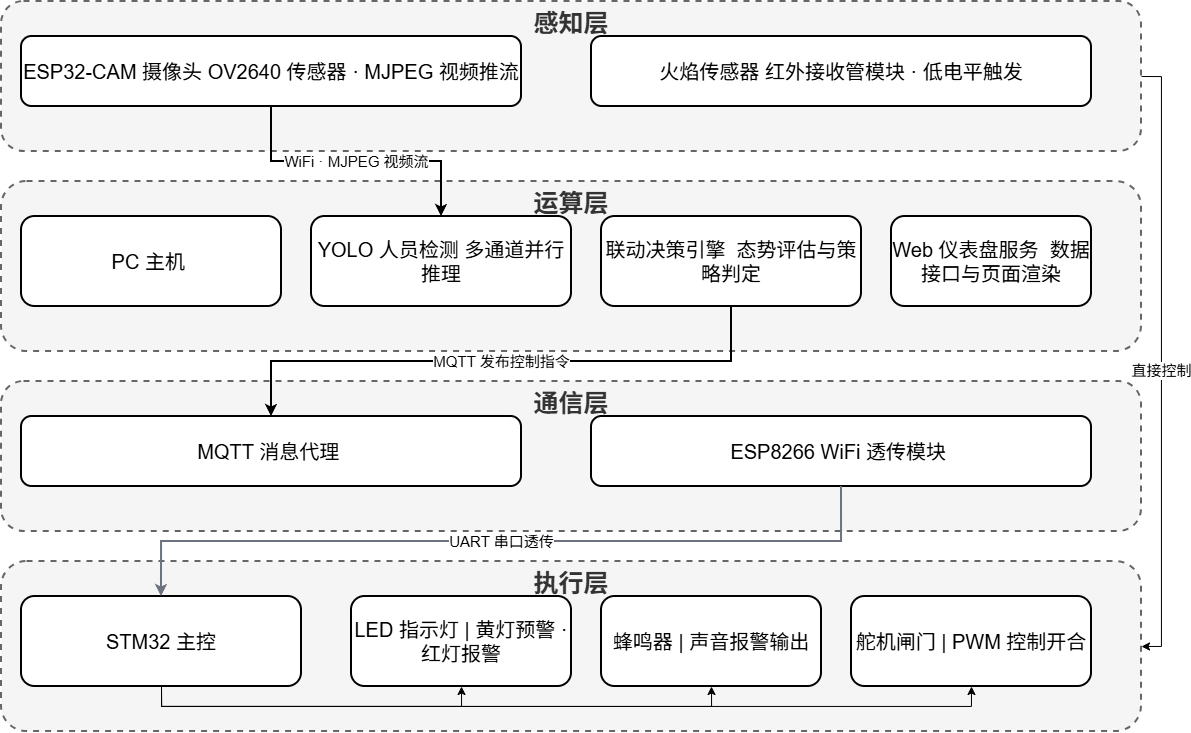

The diagram above was exported from draw.io. Its source (the exported page's mxGraphModel, read from the mxfile embedded in the PNG):
<mxGraphModel dx="1413" dy="974" grid="1" gridSize="10" guides="1" tooltips="1" connect="1" arrows="1" fold="1" page="1" pageScale="1" pageWidth="1200" pageHeight="900" math="0" shadow="0">
  <root>
    <mxCell id="0" />
    <mxCell id="1" parent="0" />
    <mxCell id="XBveHdBxd8yzkzKb16CE-1" edge="1" parent="1" source="ct_sense" style="edgeStyle=orthogonalEdgeStyle;rounded=0;orthogonalLoop=1;jettySize=auto;html=1;exitX=1;exitY=0.5;exitDx=0;exitDy=0;entryX=1;entryY=0.5;entryDx=0;entryDy=0;align=left;fontFamily=Helvetica;fontSize=11;fontColor=default;fontStyle=0;verticalAlign=top;labelBackgroundColor=default;horizontal=1;" target="ct_exec" value="">
      <mxGeometry relative="1" x="-0.0006" as="geometry">
        <mxPoint as="offset" />
        <mxPoint x="1189.9999999999995" y="679.9999999999998" as="targetPoint" />
      </mxGeometry>
    </mxCell>
    <mxCell id="XBveHdBxd8yzkzKb16CE-9" connectable="0" parent="XBveHdBxd8yzkzKb16CE-1" style="edgeLabel;html=1;align=center;verticalAlign=middle;resizable=0;points=[];" value="&lt;font style=&quot;font-size: 15px;&quot;&gt;直接控制&lt;/font&gt;" vertex="1">
      <mxGeometry relative="1" x="0.028" y="-1" as="geometry">
        <mxPoint as="offset" />
      </mxGeometry>
    </mxCell>
    <mxCell id="ct_sense" parent="1" style="rounded=1;whiteSpace=wrap;html=1;strokeWidth=2;dashed=1;verticalAlign=top;fontStyle=1;fontSize=14;fillColor=#f5f5f5;fontColor=#333333;strokeColor=#666666;" value="&lt;font style=&quot;font-size: 25px;&quot;&gt;感知层&lt;/font&gt;" vertex="1">
      <mxGeometry height="150" width="1140" x="30" y="30" as="geometry" />
    </mxCell>
    <mxCell id="ct_comp" parent="1" style="rounded=1;whiteSpace=wrap;html=1;fillColor=#f5f5f5;strokeColor=#666666;strokeWidth=2;dashed=1;verticalAlign=top;fontStyle=1;fontSize=14;fontColor=#333333;" value="&lt;font style=&quot;font-size: 25px;&quot;&gt;运算层&lt;/font&gt;" vertex="1">
      <mxGeometry height="170" width="1140" x="30" y="210" as="geometry" />
    </mxCell>
    <mxCell id="ct_comm" parent="1" style="rounded=1;whiteSpace=wrap;html=1;fillColor=#f5f5f5;strokeColor=#666666;strokeWidth=2;dashed=1;verticalAlign=top;fontStyle=1;fontSize=14;fontColor=#333333;" value="&lt;font style=&quot;font-size: 25px;&quot;&gt;通信层&lt;/font&gt;" vertex="1">
      <mxGeometry height="150" width="1140" x="30" y="410" as="geometry" />
    </mxCell>
    <mxCell id="ct_exec" parent="1" style="rounded=1;whiteSpace=wrap;html=1;fillColor=#f5f5f5;strokeColor=#666666;strokeWidth=2;dashed=1;verticalAlign=top;fontStyle=1;fontSize=14;fontColor=#333333;" value="&lt;font style=&quot;font-size: 25px;&quot;&gt;执行层&lt;/font&gt;" vertex="1">
      <mxGeometry height="170" width="1140" x="30" y="590" as="geometry" />
    </mxCell>
    <mxCell id="b_s1" parent="1" style="rounded=1;whiteSpace=wrap;html=1;strokeWidth=2;fontSize=11;" value="&lt;font style=&quot;font-size: 20px;&quot;&gt;ESP32-CAM 摄像头 OV2640 传感器 · MJPEG 视频推流&lt;/font&gt;" vertex="1">
      <mxGeometry height="70" width="500" x="50" y="65" as="geometry" />
    </mxCell>
    <mxCell id="b_s2" parent="1" style="rounded=1;whiteSpace=wrap;html=1;strokeWidth=2;fontSize=11;" value="&lt;font style=&quot;font-size: 20px;&quot;&gt;火焰传感器 红外接收管模块 · 低电平触发&lt;/font&gt;" vertex="1">
      <mxGeometry height="70" width="500" x="620" y="65" as="geometry" />
    </mxCell>
    <mxCell id="b_c1" parent="1" style="rounded=1;whiteSpace=wrap;html=1;strokeWidth=2;fontSize=11;" value="&lt;font style=&quot;font-size: 20px;&quot;&gt;PC 主机&amp;nbsp;&lt;/font&gt;" vertex="1">
      <mxGeometry height="90" width="260" x="50" y="245" as="geometry" />
    </mxCell>
    <mxCell id="b_c2" parent="1" style="rounded=1;whiteSpace=wrap;html=1;strokeWidth=2;fontSize=11;" value="&lt;font style=&quot;font-size: 20px;&quot;&gt;YOLO 人员检测 多通道并行推理&lt;/font&gt;" vertex="1">
      <mxGeometry height="90" width="260" x="340" y="245" as="geometry" />
    </mxCell>
    <mxCell id="b_c3" parent="1" style="rounded=1;whiteSpace=wrap;html=1;strokeWidth=2;fontSize=11;" value="&lt;font style=&quot;font-size: 20px;&quot;&gt;联动决策引擎&amp;nbsp; 态势评估与策略判定&lt;/font&gt;" vertex="1">
      <mxGeometry height="90" width="260" x="630" y="245" as="geometry" />
    </mxCell>
    <mxCell id="b_c4" parent="1" style="rounded=1;whiteSpace=wrap;html=1;strokeWidth=2;fontSize=11;" value="&lt;font style=&quot;font-size: 20px;&quot;&gt;Web 仪表盘服务&amp;nbsp; 数据接口与页面渲染&lt;/font&gt;" vertex="1">
      <mxGeometry height="90" width="200" x="920" y="245" as="geometry" />
    </mxCell>
    <mxCell id="b_n1" parent="1" style="rounded=1;whiteSpace=wrap;html=1;strokeWidth=2;fontSize=11;" value="&lt;font style=&quot;font-size: 20px;&quot;&gt;MQTT 消息代理&amp;nbsp;&lt;/font&gt;" vertex="1">
      <mxGeometry height="70" width="500" x="50" y="445" as="geometry" />
    </mxCell>
    <mxCell id="b_n2" parent="1" style="rounded=1;whiteSpace=wrap;html=1;strokeWidth=2;fontSize=11;" value="&lt;font style=&quot;font-size: 20px;&quot;&gt;ESP8266 WiFi 透传模块&amp;nbsp;&lt;/font&gt;" vertex="1">
      <mxGeometry height="70" width="500" x="620" y="445" as="geometry" />
    </mxCell>
    <mxCell id="XBveHdBxd8yzkzKb16CE-5" edge="1" parent="1" source="b_e1" style="edgeStyle=orthogonalEdgeStyle;rounded=0;orthogonalLoop=1;jettySize=auto;html=1;exitX=0.5;exitY=1;exitDx=0;exitDy=0;entryX=0.5;entryY=1;entryDx=0;entryDy=0;" target="b_e2">
      <mxGeometry relative="1" as="geometry" />
    </mxCell>
    <mxCell id="XBveHdBxd8yzkzKb16CE-6" edge="1" parent="1" source="b_e1" style="edgeStyle=orthogonalEdgeStyle;rounded=0;orthogonalLoop=1;jettySize=auto;html=1;exitX=0.5;exitY=1;exitDx=0;exitDy=0;entryX=0.5;entryY=1;entryDx=0;entryDy=0;" target="b_e3">
      <mxGeometry relative="1" as="geometry" />
    </mxCell>
    <mxCell id="XBveHdBxd8yzkzKb16CE-7" edge="1" parent="1" source="b_e1" style="edgeStyle=orthogonalEdgeStyle;rounded=0;orthogonalLoop=1;jettySize=auto;html=1;exitX=0.5;exitY=1;exitDx=0;exitDy=0;entryX=0.5;entryY=1;entryDx=0;entryDy=0;" target="b_e4">
      <mxGeometry relative="1" as="geometry" />
    </mxCell>
    <mxCell id="b_e1" parent="1" style="rounded=1;whiteSpace=wrap;html=1;strokeWidth=2;fontSize=11;" value="&lt;font style=&quot;font-size: 20px;&quot;&gt;STM32 主控&lt;/font&gt;" vertex="1">
      <mxGeometry height="90" width="280" x="50" y="625" as="geometry" />
    </mxCell>
    <mxCell id="b_e2" parent="1" style="rounded=1;whiteSpace=wrap;html=1;strokeWidth=2;fontSize=11;" value="&lt;font style=&quot;font-size: 20px;&quot;&gt;LED 指示灯 | 黄灯预警 · 红灯报警&lt;/font&gt;" vertex="1">
      <mxGeometry height="90" width="220" x="380" y="625" as="geometry" />
    </mxCell>
    <mxCell id="b_e3" parent="1" style="rounded=1;whiteSpace=wrap;html=1;strokeWidth=2;fontSize=11;" value="&lt;font style=&quot;font-size: 20px;&quot;&gt;蜂鸣器 | 声音报警输出&lt;/font&gt;" vertex="1">
      <mxGeometry height="90" width="220" x="630" y="625" as="geometry" />
    </mxCell>
    <mxCell id="b_e4" parent="1" style="rounded=1;whiteSpace=wrap;html=1;strokeWidth=2;fontSize=11;" value="&lt;font style=&quot;font-size: 20px;&quot;&gt;舵机闸门 | PWM 控制开合&lt;/font&gt;" vertex="1">
      <mxGeometry height="90" width="240" x="880" y="625" as="geometry" />
    </mxCell>
    <mxCell id="e_s1_c2" edge="1" parent="1" source="b_s1" style="edgeStyle=orthogonalEdgeStyle;rounded=0;orthogonalLoop=1;jettySize=auto;html=1;exitX=0.5;exitY=1;exitDx=0;exitDy=0;entryX=0.5;entryY=0;entryDx=0;entryDy=0;endArrow=classic;strokeWidth=2;dashed=0;strokeColor=#000000;" target="b_c2" value="&lt;font style=&quot;font-size: 15px;&quot;&gt;WiFi · MJPEG 视频流&lt;/font&gt;">
      <mxGeometry relative="1" as="geometry" />
    </mxCell>
    <mxCell id="e_c3_n1" edge="1" parent="1" source="b_c3" style="edgeStyle=orthogonalEdgeStyle;rounded=0;orthogonalLoop=1;jettySize=auto;html=1;exitX=0.5;exitY=1;exitDx=0;exitDy=0;entryX=0.5;entryY=0;entryDx=0;entryDy=0;endArrow=classic;strokeWidth=2;dashed=0;strokeColor=#000000;" target="b_n1" value="&lt;font style=&quot;font-size: 15px;&quot;&gt;MQTT 发布控制指令&lt;/font&gt;">
      <mxGeometry relative="1" as="geometry" />
    </mxCell>
    <mxCell id="e_n2_e1" edge="1" parent="1" source="b_n2" style="edgeStyle=orthogonalEdgeStyle;rounded=0;orthogonalLoop=1;jettySize=auto;html=1;exitX=0.5;exitY=1;exitDx=0;exitDy=0;entryX=0.5;entryY=0;entryDx=0;entryDy=0;endArrow=classic;strokeWidth=2;dashed=0;strokeColor=#6B7280;" target="b_e1" value="&lt;font style=&quot;font-size: 15px;&quot;&gt;UART 串口透传&lt;/font&gt;">
      <mxGeometry relative="1" as="geometry" />
    </mxCell>
  </root>
</mxGraphModel>